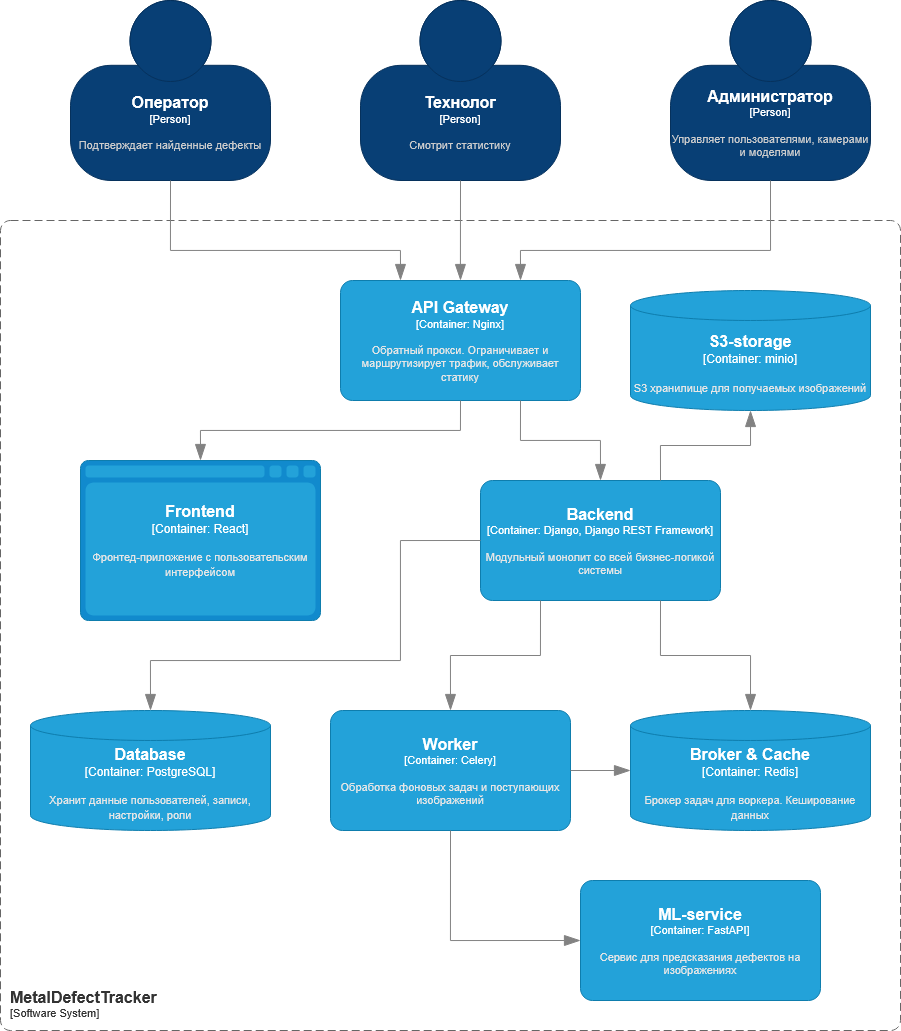

The diagram above was exported from draw.io. Its source (the exported page's mxGraphModel, read from the mxfile embedded in the PNG):
<mxGraphModel dx="1189" dy="1379" grid="1" gridSize="10" guides="1" tooltips="1" connect="1" arrows="1" fold="1" page="1" pageScale="1" pageWidth="827" pageHeight="1169" math="0" shadow="0">
  <root>
    <mxCell id="0" />
    <mxCell id="1" parent="0" />
    <object placeholders="1" c4Name="MetalDefectTracker" c4Type="SystemScopeBoundary" c4Application="Software System" label="&lt;font style=&quot;font-size: 16px&quot;&gt;&lt;b&gt;&lt;div style=&quot;text-align: left&quot;&gt;%c4Name%&lt;/div&gt;&lt;/b&gt;&lt;/font&gt;&lt;div style=&quot;text-align: left&quot;&gt;[%c4Application%]&lt;/div&gt;" id="rEQqbQ0n61X4gDt6jTjO-44">
      <mxCell parent="1" style="rounded=1;fontSize=11;whiteSpace=wrap;html=1;dashed=1;arcSize=20;fillColor=none;strokeColor=#666666;fontColor=#333333;labelBackgroundColor=none;align=left;verticalAlign=bottom;labelBorderColor=none;spacingTop=0;spacing=10;dashPattern=8 4;metaEdit=1;rotatable=0;perimeter=rectanglePerimeter;noLabel=0;labelPadding=0;allowArrows=0;connectable=0;expand=0;recursiveResize=0;editable=1;pointerEvents=0;absoluteArcSize=1;points=[[0.25,0,0],[0.5,0,0],[0.75,0,0],[1,0.25,0],[1,0.5,0],[1,0.75,0],[0.75,1,0],[0.5,1,0],[0.25,1,0],[0,0.75,0],[0,0.5,0],[0,0.25,0]];" vertex="1">
        <mxGeometry height="810" width="900" x="70" y="300" as="geometry" />
      </mxCell>
    </object>
    <object placeholders="1" c4Name="Frontend" c4Type="Container" c4Technology="React" c4Description="Фронтед-приложение с пользовательским интерфейсом" label="&lt;font style=&quot;font-size: 16px&quot;&gt;&lt;b&gt;%c4Name%&lt;/b&gt;&lt;/font&gt;&lt;div&gt;[%c4Type%:&amp;nbsp;%c4Technology%]&lt;/div&gt;&lt;br&gt;&lt;div&gt;&lt;font style=&quot;font-size: 11px&quot;&gt;&lt;font color=&quot;#E6E6E6&quot;&gt;%c4Description%&lt;/font&gt;&lt;/div&gt;" id="rEQqbQ0n61X4gDt6jTjO-45">
      <mxCell parent="1" style="shape=mxgraph.c4.webBrowserContainer2;whiteSpace=wrap;html=1;boundedLbl=1;rounded=0;labelBackgroundColor=none;strokeColor=#118ACD;fillColor=#23A2D9;strokeColor=#118ACD;strokeColor2=#0E7DAD;fontSize=12;fontColor=#ffffff;align=center;metaEdit=1;points=[[0.5,0,0],[1,0.25,0],[1,0.5,0],[1,0.75,0],[0.5,1,0],[0,0.75,0],[0,0.5,0],[0,0.25,0]];resizable=0;" vertex="1">
        <mxGeometry height="160" width="240" x="150" y="540" as="geometry" />
      </mxCell>
    </object>
    <object placeholders="1" c4Name="Database" c4Type="Container" c4Technology="PostgreSQL" c4Description="Хранит данные пользователей, записи, настройки, роли" label="&lt;font style=&quot;font-size: 16px&quot;&gt;&lt;b&gt;%c4Name%&lt;/b&gt;&lt;/font&gt;&lt;div&gt;[%c4Type%:&amp;nbsp;%c4Technology%]&lt;/div&gt;&lt;br&gt;&lt;div&gt;&lt;font style=&quot;font-size: 11px&quot;&gt;&lt;font color=&quot;#E6E6E6&quot;&gt;%c4Description%&lt;/font&gt;&lt;/div&gt;" id="rEQqbQ0n61X4gDt6jTjO-46">
      <mxCell parent="1" style="shape=cylinder3;size=15;whiteSpace=wrap;html=1;boundedLbl=1;rounded=0;labelBackgroundColor=none;fillColor=#23A2D9;fontSize=12;fontColor=#ffffff;align=center;strokeColor=#0E7DAD;metaEdit=1;points=[[0.5,0,0],[1,0.25,0],[1,0.5,0],[1,0.75,0],[0.5,1,0],[0,0.75,0],[0,0.5,0],[0,0.25,0]];resizable=0;" vertex="1">
        <mxGeometry height="120" width="240" x="100" y="790" as="geometry" />
      </mxCell>
    </object>
    <object placeholders="1" c4Name="Backend" c4Type="Container" c4Technology="Django, Django REST Framework" c4Description="Модульный монолит со всей бизнес-логикой системы" label="&lt;font style=&quot;font-size: 16px&quot;&gt;&lt;b&gt;%c4Name%&lt;/b&gt;&lt;/font&gt;&lt;div&gt;[%c4Type%: %c4Technology%]&lt;/div&gt;&lt;br&gt;&lt;div&gt;&lt;font style=&quot;font-size: 11px&quot;&gt;&lt;font color=&quot;#E6E6E6&quot;&gt;%c4Description%&lt;/font&gt;&lt;/div&gt;" id="rEQqbQ0n61X4gDt6jTjO-47">
      <mxCell parent="1" style="rounded=1;whiteSpace=wrap;html=1;fontSize=11;labelBackgroundColor=none;fillColor=#23A2D9;fontColor=#ffffff;align=center;arcSize=10;strokeColor=#0E7DAD;metaEdit=1;resizable=0;points=[[0.25,0,0],[0.5,0,0],[0.75,0,0],[1,0.25,0],[1,0.5,0],[1,0.75,0],[0.75,1,0],[0.5,1,0],[0.25,1,0],[0,0.75,0],[0,0.5,0],[0,0.25,0]];" vertex="1">
        <mxGeometry height="120" width="240" x="550" y="560" as="geometry" />
      </mxCell>
    </object>
    <object placeholders="1" c4Name="Оператор" c4Type="Person" c4Description="Подтверждает найденные дефекты" label="&lt;font style=&quot;font-size: 16px&quot;&gt;&lt;b&gt;%c4Name%&lt;/b&gt;&lt;/font&gt;&lt;div&gt;[%c4Type%]&lt;/div&gt;&lt;br&gt;&lt;div&gt;&lt;font style=&quot;font-size: 11px&quot;&gt;&lt;font color=&quot;#cccccc&quot;&gt;%c4Description%&lt;/font&gt;&lt;/div&gt;" id="rEQqbQ0n61X4gDt6jTjO-48">
      <mxCell parent="1" style="html=1;fontSize=11;dashed=0;whiteSpace=wrap;fillColor=#083F75;strokeColor=#06315C;fontColor=#ffffff;shape=mxgraph.c4.person2;align=center;metaEdit=1;points=[[0.5,0,0],[1,0.5,0],[1,0.75,0],[0.75,1,0],[0.5,1,0],[0.25,1,0],[0,0.75,0],[0,0.5,0]];resizable=0;" vertex="1">
        <mxGeometry height="180" width="200" x="140" y="80" as="geometry" />
      </mxCell>
    </object>
    <object placeholders="1" c4Name="Технолог" c4Type="Person" c4Description="Смотрит статистику" label="&lt;font style=&quot;font-size: 16px&quot;&gt;&lt;b&gt;%c4Name%&lt;/b&gt;&lt;/font&gt;&lt;div&gt;[%c4Type%]&lt;/div&gt;&lt;br&gt;&lt;div&gt;&lt;font style=&quot;font-size: 11px&quot;&gt;&lt;font color=&quot;#cccccc&quot;&gt;%c4Description%&lt;/font&gt;&lt;/div&gt;" id="rEQqbQ0n61X4gDt6jTjO-49">
      <mxCell parent="1" style="html=1;fontSize=11;dashed=0;whiteSpace=wrap;fillColor=#083F75;strokeColor=#06315C;fontColor=#ffffff;shape=mxgraph.c4.person2;align=center;metaEdit=1;points=[[0.5,0,0],[1,0.5,0],[1,0.75,0],[0.75,1,0],[0.5,1,0],[0.25,1,0],[0,0.75,0],[0,0.5,0]];resizable=0;" vertex="1">
        <mxGeometry height="180" width="200" x="430" y="80" as="geometry" />
      </mxCell>
    </object>
    <object placeholders="1" c4Name="Администратор" c4Type="Person" c4Description="Управляет пользователями, камерами и моделями" label="&lt;font style=&quot;font-size: 16px&quot;&gt;&lt;b&gt;%c4Name%&lt;/b&gt;&lt;/font&gt;&lt;div&gt;[%c4Type%]&lt;/div&gt;&lt;br&gt;&lt;div&gt;&lt;font style=&quot;font-size: 11px&quot;&gt;&lt;font color=&quot;#cccccc&quot;&gt;%c4Description%&lt;/font&gt;&lt;/div&gt;" id="rEQqbQ0n61X4gDt6jTjO-50">
      <mxCell parent="1" style="html=1;fontSize=11;dashed=0;whiteSpace=wrap;fillColor=#083F75;strokeColor=#06315C;fontColor=#ffffff;shape=mxgraph.c4.person2;align=center;metaEdit=1;points=[[0.5,0,0],[1,0.5,0],[1,0.75,0],[0.75,1,0],[0.5,1,0],[0.25,1,0],[0,0.75,0],[0,0.5,0]];resizable=0;" vertex="1">
        <mxGeometry height="180" width="200" x="740" y="80" as="geometry" />
      </mxCell>
    </object>
    <object placeholders="1" c4Name="API Gateway" c4Type="Container" c4Technology="Nginx" c4Description="Обратный прокси. Ограничивает и маршрутизирует трафик, обслуживает статику" label="&lt;font style=&quot;font-size: 16px&quot;&gt;&lt;b&gt;%c4Name%&lt;/b&gt;&lt;/font&gt;&lt;div&gt;[%c4Type%: %c4Technology%]&lt;/div&gt;&lt;br&gt;&lt;div&gt;&lt;font style=&quot;font-size: 11px&quot;&gt;&lt;font color=&quot;#E6E6E6&quot;&gt;%c4Description%&lt;/font&gt;&lt;/div&gt;" id="rEQqbQ0n61X4gDt6jTjO-51">
      <mxCell parent="1" style="rounded=1;whiteSpace=wrap;html=1;fontSize=11;labelBackgroundColor=none;fillColor=#23A2D9;fontColor=#ffffff;align=center;arcSize=10;strokeColor=#0E7DAD;metaEdit=1;resizable=0;points=[[0.25,0,0],[0.5,0,0],[0.75,0,0],[1,0.25,0],[1,0.5,0],[1,0.75,0],[0.75,1,0],[0.5,1,0],[0.25,1,0],[0,0.75,0],[0,0.5,0],[0,0.25,0]];" vertex="1">
        <mxGeometry height="120" width="240" x="410" y="360" as="geometry" />
      </mxCell>
    </object>
    <object placeholders="1" c4Name="Worker" c4Type="Container" c4Technology="Celery" c4Description="Обработка фоновых задач и поступающих изображений" label="&lt;font style=&quot;font-size: 16px&quot;&gt;&lt;b&gt;%c4Name%&lt;/b&gt;&lt;/font&gt;&lt;div&gt;[%c4Type%: %c4Technology%]&lt;/div&gt;&lt;br&gt;&lt;div&gt;&lt;font style=&quot;font-size: 11px&quot;&gt;&lt;font color=&quot;#E6E6E6&quot;&gt;%c4Description%&lt;/font&gt;&lt;/div&gt;" id="rEQqbQ0n61X4gDt6jTjO-52">
      <mxCell parent="1" style="rounded=1;whiteSpace=wrap;html=1;fontSize=11;labelBackgroundColor=none;fillColor=#23A2D9;fontColor=#ffffff;align=center;arcSize=10;strokeColor=#0E7DAD;metaEdit=1;resizable=0;points=[[0.25,0,0],[0.5,0,0],[0.75,0,0],[1,0.25,0],[1,0.5,0],[1,0.75,0],[0.75,1,0],[0.5,1,0],[0.25,1,0],[0,0.75,0],[0,0.5,0],[0,0.25,0]];" vertex="1">
        <mxGeometry height="120" width="240" x="400" y="790" as="geometry" />
      </mxCell>
    </object>
    <object placeholders="1" c4Name="ML-service" c4Type="Container" c4Technology="FastAPI" c4Description="Сервис для предсказания дефектов на изображениях" label="&lt;font style=&quot;font-size: 16px&quot;&gt;&lt;b&gt;%c4Name%&lt;/b&gt;&lt;/font&gt;&lt;div&gt;[%c4Type%: %c4Technology%]&lt;/div&gt;&lt;br&gt;&lt;div&gt;&lt;font style=&quot;font-size: 11px&quot;&gt;&lt;font color=&quot;#E6E6E6&quot;&gt;%c4Description%&lt;/font&gt;&lt;/div&gt;" id="rEQqbQ0n61X4gDt6jTjO-53">
      <mxCell parent="1" style="rounded=1;whiteSpace=wrap;html=1;fontSize=11;labelBackgroundColor=none;fillColor=#23A2D9;fontColor=#ffffff;align=center;arcSize=10;strokeColor=#0E7DAD;metaEdit=1;resizable=0;points=[[0.25,0,0],[0.5,0,0],[0.75,0,0],[1,0.25,0],[1,0.5,0],[1,0.75,0],[0.75,1,0],[0.5,1,0],[0.25,1,0],[0,0.75,0],[0,0.5,0],[0,0.25,0]];" vertex="1">
        <mxGeometry height="120" width="240" x="650" y="960" as="geometry" />
      </mxCell>
    </object>
    <object placeholders="1" c4Type="Relationship" id="rEQqbQ0n61X4gDt6jTjO-54">
      <mxCell edge="1" parent="1" source="rEQqbQ0n61X4gDt6jTjO-48" style="endArrow=blockThin;html=1;fontSize=10;fontColor=#404040;strokeWidth=1;endFill=1;strokeColor=#828282;elbow=vertical;metaEdit=1;endSize=14;startSize=14;jumpStyle=arc;jumpSize=16;rounded=0;edgeStyle=orthogonalEdgeStyle;exitX=0.5;exitY=1;exitDx=0;exitDy=0;exitPerimeter=0;entryX=0.25;entryY=0;entryDx=0;entryDy=0;entryPerimeter=0;" target="rEQqbQ0n61X4gDt6jTjO-51">
        <mxGeometry relative="1" width="240" as="geometry">
          <Array as="points">
            <mxPoint x="240" y="330" />
            <mxPoint x="470" y="330" />
          </Array>
          <mxPoint x="270" y="710" as="sourcePoint" />
          <mxPoint x="510" y="710" as="targetPoint" />
        </mxGeometry>
      </mxCell>
    </object>
    <object placeholders="1" c4Type="Relationship" id="rEQqbQ0n61X4gDt6jTjO-55">
      <mxCell edge="1" parent="1" source="rEQqbQ0n61X4gDt6jTjO-50" style="endArrow=blockThin;html=1;fontSize=10;fontColor=#404040;strokeWidth=1;endFill=1;strokeColor=#828282;elbow=vertical;metaEdit=1;endSize=14;startSize=14;jumpStyle=arc;jumpSize=16;rounded=0;edgeStyle=orthogonalEdgeStyle;exitX=0.5;exitY=1;exitDx=0;exitDy=0;exitPerimeter=0;entryX=0.75;entryY=0;entryDx=0;entryDy=0;entryPerimeter=0;" target="rEQqbQ0n61X4gDt6jTjO-51">
        <mxGeometry relative="1" width="240" as="geometry">
          <Array as="points">
            <mxPoint x="840" y="330" />
            <mxPoint x="590" y="330" />
          </Array>
          <mxPoint x="390" y="360" as="sourcePoint" />
          <mxPoint x="620" y="460" as="targetPoint" />
        </mxGeometry>
      </mxCell>
    </object>
    <object placeholders="1" c4Type="Relationship" id="rEQqbQ0n61X4gDt6jTjO-56">
      <mxCell edge="1" parent="1" source="rEQqbQ0n61X4gDt6jTjO-49" style="endArrow=blockThin;html=1;fontSize=10;fontColor=#404040;strokeWidth=1;endFill=1;strokeColor=#828282;elbow=vertical;metaEdit=1;endSize=14;startSize=14;jumpStyle=arc;jumpSize=16;rounded=0;edgeStyle=orthogonalEdgeStyle;exitX=0.5;exitY=1;exitDx=0;exitDy=0;exitPerimeter=0;entryX=0.5;entryY=0;entryDx=0;entryDy=0;entryPerimeter=0;" target="rEQqbQ0n61X4gDt6jTjO-51">
        <mxGeometry relative="1" width="240" as="geometry">
          <Array as="points">
            <mxPoint x="530" y="350" />
            <mxPoint x="530" y="350" />
          </Array>
          <mxPoint x="530" y="280" as="sourcePoint" />
          <mxPoint x="760" y="380" as="targetPoint" />
        </mxGeometry>
      </mxCell>
    </object>
    <object placeholders="1" c4Type="Relationship" id="rEQqbQ0n61X4gDt6jTjO-58">
      <mxCell edge="1" parent="1" source="rEQqbQ0n61X4gDt6jTjO-51" style="endArrow=blockThin;html=1;fontSize=10;fontColor=#404040;strokeWidth=1;endFill=1;strokeColor=#828282;elbow=vertical;metaEdit=1;endSize=14;startSize=14;jumpStyle=arc;jumpSize=16;rounded=0;edgeStyle=orthogonalEdgeStyle;exitX=0.5;exitY=1;exitDx=0;exitDy=0;exitPerimeter=0;entryX=0.5;entryY=0;entryDx=0;entryDy=0;entryPerimeter=0;" target="rEQqbQ0n61X4gDt6jTjO-45">
        <mxGeometry relative="1" width="240" as="geometry">
          <mxPoint x="270" y="710" as="sourcePoint" />
          <mxPoint x="510" y="710" as="targetPoint" />
        </mxGeometry>
      </mxCell>
    </object>
    <object placeholders="1" c4Type="Relationship" id="rEQqbQ0n61X4gDt6jTjO-59">
      <mxCell edge="1" parent="1" source="rEQqbQ0n61X4gDt6jTjO-51" style="endArrow=blockThin;html=1;fontSize=10;fontColor=#404040;strokeWidth=1;endFill=1;strokeColor=#828282;elbow=vertical;metaEdit=1;endSize=14;startSize=14;jumpStyle=arc;jumpSize=16;rounded=0;edgeStyle=orthogonalEdgeStyle;exitX=0.75;exitY=1;exitDx=0;exitDy=0;exitPerimeter=0;entryX=0.5;entryY=0;entryDx=0;entryDy=0;entryPerimeter=0;" target="rEQqbQ0n61X4gDt6jTjO-47">
        <mxGeometry relative="1" width="240" as="geometry">
          <mxPoint x="270" y="710" as="sourcePoint" />
          <mxPoint x="510" y="710" as="targetPoint" />
        </mxGeometry>
      </mxCell>
    </object>
    <object placeholders="1" c4Name="Broker &amp; Cache" c4Type="Container" c4Technology="Redis" c4Description="Брокер задач для воркера. Кеширование данных" label="&lt;font style=&quot;font-size: 16px&quot;&gt;&lt;b&gt;%c4Name%&lt;/b&gt;&lt;/font&gt;&lt;div&gt;[%c4Type%:&amp;nbsp;%c4Technology%]&lt;/div&gt;&lt;br&gt;&lt;div&gt;&lt;font style=&quot;font-size: 11px&quot;&gt;&lt;font color=&quot;#E6E6E6&quot;&gt;%c4Description%&lt;/font&gt;&lt;/div&gt;" id="rEQqbQ0n61X4gDt6jTjO-60">
      <mxCell parent="1" style="shape=cylinder3;size=15;whiteSpace=wrap;html=1;boundedLbl=1;rounded=0;labelBackgroundColor=none;fillColor=#23A2D9;fontSize=12;fontColor=#ffffff;align=center;strokeColor=#0E7DAD;metaEdit=1;points=[[0.5,0,0],[1,0.25,0],[1,0.5,0],[1,0.75,0],[0.5,1,0],[0,0.75,0],[0,0.5,0],[0,0.25,0]];resizable=0;" vertex="1">
        <mxGeometry height="120" width="240" x="700" y="790" as="geometry" />
      </mxCell>
    </object>
    <object placeholders="1" c4Type="Relationship" id="rEQqbQ0n61X4gDt6jTjO-61">
      <mxCell edge="1" parent="1" source="rEQqbQ0n61X4gDt6jTjO-47" style="endArrow=blockThin;html=1;fontSize=10;fontColor=#404040;strokeWidth=1;endFill=1;strokeColor=#828282;elbow=vertical;metaEdit=1;endSize=14;startSize=14;jumpStyle=arc;jumpSize=16;rounded=0;edgeStyle=orthogonalEdgeStyle;exitX=0;exitY=0.5;exitDx=0;exitDy=0;exitPerimeter=0;entryX=0.5;entryY=0;entryDx=0;entryDy=0;entryPerimeter=0;" target="rEQqbQ0n61X4gDt6jTjO-46">
        <mxGeometry relative="1" width="240" as="geometry">
          <Array as="points">
            <mxPoint x="470" y="620" />
            <mxPoint x="470" y="740" />
            <mxPoint x="220" y="740" />
          </Array>
          <mxPoint x="270" y="710" as="sourcePoint" />
          <mxPoint x="510" y="710" as="targetPoint" />
        </mxGeometry>
      </mxCell>
    </object>
    <object placeholders="1" c4Type="Relationship" id="rEQqbQ0n61X4gDt6jTjO-62">
      <mxCell edge="1" parent="1" source="rEQqbQ0n61X4gDt6jTjO-47" style="endArrow=blockThin;html=1;fontSize=10;fontColor=#404040;strokeWidth=1;endFill=1;strokeColor=#828282;elbow=vertical;metaEdit=1;endSize=14;startSize=14;jumpStyle=arc;jumpSize=16;rounded=0;edgeStyle=orthogonalEdgeStyle;exitX=0.25;exitY=1;exitDx=0;exitDy=0;exitPerimeter=0;entryX=0.5;entryY=0;entryDx=0;entryDy=0;entryPerimeter=0;" target="rEQqbQ0n61X4gDt6jTjO-52">
        <mxGeometry relative="1" width="240" as="geometry">
          <mxPoint x="270" y="710" as="sourcePoint" />
          <mxPoint x="510" y="710" as="targetPoint" />
        </mxGeometry>
      </mxCell>
    </object>
    <object placeholders="1" c4Type="Relationship" id="rEQqbQ0n61X4gDt6jTjO-63">
      <mxCell edge="1" parent="1" source="rEQqbQ0n61X4gDt6jTjO-47" style="endArrow=blockThin;html=1;fontSize=10;fontColor=#404040;strokeWidth=1;endFill=1;strokeColor=#828282;elbow=vertical;metaEdit=1;endSize=14;startSize=14;jumpStyle=arc;jumpSize=16;rounded=0;edgeStyle=orthogonalEdgeStyle;exitX=0.75;exitY=1;exitDx=0;exitDy=0;exitPerimeter=0;entryX=0.5;entryY=0;entryDx=0;entryDy=0;entryPerimeter=0;" target="rEQqbQ0n61X4gDt6jTjO-60">
        <mxGeometry relative="1" width="240" as="geometry">
          <mxPoint x="270" y="710" as="sourcePoint" />
          <mxPoint x="510" y="710" as="targetPoint" />
        </mxGeometry>
      </mxCell>
    </object>
    <object placeholders="1" c4Type="Relationship" id="rEQqbQ0n61X4gDt6jTjO-64">
      <mxCell edge="1" parent="1" source="rEQqbQ0n61X4gDt6jTjO-52" style="endArrow=blockThin;html=1;fontSize=10;fontColor=#404040;strokeWidth=1;endFill=1;strokeColor=#828282;elbow=vertical;metaEdit=1;endSize=14;startSize=14;jumpStyle=arc;jumpSize=16;rounded=0;edgeStyle=orthogonalEdgeStyle;exitX=1;exitY=0.5;exitDx=0;exitDy=0;exitPerimeter=0;entryX=0;entryY=0.5;entryDx=0;entryDy=0;entryPerimeter=0;" target="rEQqbQ0n61X4gDt6jTjO-60">
        <mxGeometry relative="1" width="240" as="geometry">
          <mxPoint x="610" y="770" as="sourcePoint" />
          <mxPoint x="850" y="770" as="targetPoint" />
        </mxGeometry>
      </mxCell>
    </object>
    <object placeholders="1" c4Type="Relationship" id="rEQqbQ0n61X4gDt6jTjO-65">
      <mxCell edge="1" parent="1" source="rEQqbQ0n61X4gDt6jTjO-52" style="endArrow=blockThin;html=1;fontSize=10;fontColor=#404040;strokeWidth=1;endFill=1;strokeColor=#828282;elbow=vertical;metaEdit=1;endSize=14;startSize=14;jumpStyle=arc;jumpSize=16;rounded=0;edgeStyle=orthogonalEdgeStyle;exitX=0.5;exitY=1;exitDx=0;exitDy=0;exitPerimeter=0;entryX=0;entryY=0.5;entryDx=0;entryDy=0;entryPerimeter=0;" target="rEQqbQ0n61X4gDt6jTjO-53">
        <mxGeometry relative="1" width="240" as="geometry">
          <mxPoint x="380" y="1019.4100000000001" as="sourcePoint" />
          <mxPoint x="620" y="1019.4100000000001" as="targetPoint" />
        </mxGeometry>
      </mxCell>
    </object>
    <object placeholders="1" c4Name="S3-storage" c4Type="Container" c4Technology="minio" c4Description="S3 хранилище для получаемых изображений" label="&lt;font style=&quot;font-size: 16px&quot;&gt;&lt;b&gt;%c4Name%&lt;/b&gt;&lt;/font&gt;&lt;div&gt;[%c4Type%:&amp;nbsp;%c4Technology%]&lt;/div&gt;&lt;br&gt;&lt;div&gt;&lt;font style=&quot;font-size: 11px&quot;&gt;&lt;font color=&quot;#E6E6E6&quot;&gt;%c4Description%&lt;/font&gt;&lt;/div&gt;" id="rEQqbQ0n61X4gDt6jTjO-66">
      <mxCell parent="1" style="shape=cylinder3;size=15;whiteSpace=wrap;html=1;boundedLbl=1;rounded=0;labelBackgroundColor=none;fillColor=#23A2D9;fontSize=12;fontColor=#ffffff;align=center;strokeColor=#0E7DAD;metaEdit=1;points=[[0.5,0,0],[1,0.25,0],[1,0.5,0],[1,0.75,0],[0.5,1,0],[0,0.75,0],[0,0.5,0],[0,0.25,0]];resizable=0;" vertex="1">
        <mxGeometry height="120" width="240" x="700" y="370" as="geometry" />
      </mxCell>
    </object>
    <object placeholders="1" c4Type="Relationship" id="rEQqbQ0n61X4gDt6jTjO-67">
      <mxCell edge="1" parent="1" source="rEQqbQ0n61X4gDt6jTjO-47" style="endArrow=blockThin;html=1;fontSize=10;fontColor=#404040;strokeWidth=1;endFill=1;strokeColor=#828282;elbow=vertical;metaEdit=1;endSize=14;startSize=14;jumpStyle=arc;jumpSize=16;rounded=0;edgeStyle=orthogonalEdgeStyle;exitX=0.75;exitY=0;exitDx=0;exitDy=0;exitPerimeter=0;entryX=0.5;entryY=1;entryDx=0;entryDy=0;entryPerimeter=0;" target="rEQqbQ0n61X4gDt6jTjO-66">
        <mxGeometry relative="1" width="240" as="geometry">
          <mxPoint x="820" y="680" as="sourcePoint" />
          <mxPoint x="1060" y="680" as="targetPoint" />
        </mxGeometry>
      </mxCell>
    </object>
  </root>
</mxGraphModel>